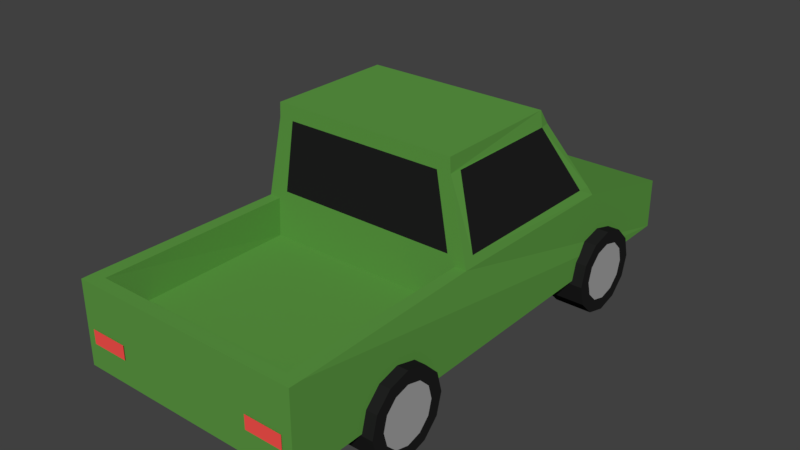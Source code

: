# Source: car.blend  (saved by Blender 2.79.0; exported with 4.5.12 LTS)
import bpy
from mathutils import Matrix  # noqa: F401  (used for matrix-valued properties, if any)

bpy.ops.wm.read_factory_settings(use_empty=True)
scene = bpy.context.scene
scene.name = 'Scene'

# ---- collections
col_collection_1 = bpy.data.collections.new('Collection 1'); scene.collection.children.link(col_collection_1)

# ---- materials (node trees are filled in below, after node groups)
mat_car_color = bpy.data.materials.new('car color')
mat_car_color.alpha_threshold = 0.0
mat_car_color.use_transparent_shadow = False
mat_car_color.diffuse_color = (0.1108, 0.3264, 0.058, 1.0)
mat_car_color.roughness = 0.5
mat_black = bpy.data.materials.new('Black')
mat_black.alpha_threshold = 0.0
mat_black.use_transparent_shadow = False
mat_black.diffuse_color = (0.01467, 0.01467, 0.01467, 1.0)
mat_black.roughness = 0.5
mat_light = bpy.data.materials.new('Light')
mat_light.alpha_threshold = 0.0
mat_light.use_transparent_shadow = False
mat_light.diffuse_color = (0.8, 0.781, 0.6079, 1.0)
mat_light.roughness = 0.5
mat_back_lights = bpy.data.materials.new('back lights')
mat_back_lights.alpha_threshold = 0.0
mat_back_lights.use_transparent_shadow = False
mat_back_lights.diffuse_color = (1.0, 0.08988, 0.07632, 1.0)
mat_back_lights.roughness = 0.5
mat_grey = bpy.data.materials.new('Grey')
mat_grey.alpha_threshold = 0.0
mat_grey.use_transparent_shadow = False
mat_grey.diffuse_color = (0.3757, 0.3757, 0.3757, 1.0)
mat_grey.roughness = 0.5

# ---- material node trees

# ---- world
world_world = bpy.data.worlds.new('World'); scene.world = world_world
world_world.color = (0.05088, 0.05088, 0.05088)
world_world.use_sun_shadow = False
world_world.sun_shadow_jitter_overblur = 0.0
world_world.cycles.sampling_method = 'MANUAL'
world_world.light_settings.ao_factor = 0.5
world_world.light_settings.distance = 1.0

# ---- meshes
me_cube = bpy.data.meshes.new('Cube')
me_cube.from_pydata([(0.4855, -1.153, 0.4114), (0.4855, -0.2381, 0.4114), (0.5457, 0.6614, 0.5933), (0.5507, 1.224, 0.2214), (0.5507, 1.224, 0.4626), (0.4389, 0.3717, 1.048), (0.4428, -0.2381, 1.047), (0.5311, -0.2381, 0.5958), (0.5507, -1.214, 0.5958), (0.5507, -1.214, 0.2056), (0.4855, -1.153, 0.5958), (0.4769, -0.2381, 0.5958), (-0.4855, -1.153, 0.4114), (-0.4855, -0.2381, 0.4114), (-0.5457, 0.6614, 0.5933), (-0.5507, 1.224, 0.2214), (-0.5507, 1.224, 0.4626), (-0.5507, -1.153, 0.5958), (-0.4389, 0.3717, 1.048), (-0.4428, -0.2381, 1.047), (0.0, -0.2381, 1.047), (-0.5311, -0.2381, 0.5958), (-0.5507, -1.214, 0.5958), (-0.5507, -1.214, 0.2056), (0.0, -1.214, 0.2056), (0.0, -1.214, 0.5958), (0.0, -1.153, 0.4114), (0.0, -0.2381, 0.4114), (0.0, -1.153, 0.5958), (-0.4855, -1.153, 0.5958), (-0.4769, -0.2381, 0.5958), (-0.5507, -1.153, 0.2056), (-0.486, -1.214, 0.2056), (-0.486, -1.214, 0.5958), (0.5507, -1.153, 0.2056), (0.5507, -1.153, 0.5958), (0.4447, 0.4163, 0.9776), (0.4464, -0.2381, 0.979), (-0.4447, 0.4163, 0.9776), (-0.4464, -0.2381, 0.979), (0.5212, -0.2381, 0.6401), (-0.5212, -0.2381, 0.6401), (0.5368, 0.6314, 0.6401), (-0.5368, 0.6314, 0.6401), (0.4624, 0.6314, 0.6401), (-0.4536, 0.6314, 0.6401), (0.392, 0.4163, 0.9776), (-0.3813, 0.4163, 0.9776), (0.5317, 0.5764, 0.6401), (0.5221, -0.1862, 0.6401), (0.4526, 0.3653, 0.9778), (0.453, -0.1862, 0.9789), (-0.4534, -0.1837, 0.9789), (-0.4522, 0.3674, 0.9777), (-0.5221, -0.1872, 0.6401), (-0.5317, 0.5761, 0.6401), (0.3815, -0.2381, 0.979), (-0.3751, -0.2381, 0.979), (0.4401, -0.2381, 0.6401), (-0.4298, -0.2381, 0.6401), (0.4984, 1.228, 0.3003), (0.2853, 1.228, 0.3003), (0.4984, 1.228, 0.3799), (0.2853, 1.228, 0.3799), (-0.4952, 1.228, 0.3003), (-0.2821, 1.228, 0.3003), (-0.4952, 1.228, 0.3799), (-0.2821, 1.228, 0.3799), (0.3279, -1.22, 0.325), (0.5068, -1.22, 0.325), (0.3279, -1.22, 0.3918), (0.5068, -1.22, 0.3918), (-0.3279, -1.22, 0.325), (-0.5068, -1.22, 0.325), (-0.3279, -1.22, 0.3918), (-0.5068, -1.22, 0.3918)], [(6, 20), (24, 9), (25, 8), (19, 20), (32, 23), (24, 32), (25, 33), (2, 7), (14, 21)], [(1, 0, 10, 11), (0, 26, 28, 10), (37, 6, 19, 39, 57, 56), (5, 18, 19, 6), (36, 5, 6, 37, 51, 50), (9, 8, 22, 23), (26, 0, 1, 27), (13, 30, 29, 12), (12, 29, 28, 26), (42, 2, 14, 43, 45, 44), (38, 53, 52, 39, 19, 18), (35, 29, 33, 8), (3, 15, 16, 4), (1, 11, 30, 13), (17, 31, 23, 22), (26, 27, 13, 12), (2, 4, 16, 14), (21, 17, 29, 30), (10, 35, 7, 11), (33, 29, 17, 22), (34, 35, 8, 9), (3, 34, 9, 23, 31, 15), (43, 55, 53, 38), (40, 37, 56, 58), (42, 36, 50, 48), (5, 36, 46, 47, 38, 18), (36, 42, 44, 46), (15, 31, 17, 21, 41, 54, 55, 43, 14, 16), (7, 40, 58, 59, 41, 21), (2, 42, 48, 49, 40, 7, 35, 34, 3, 4), (46, 44, 45, 47), (47, 45, 43, 38), (48, 50, 51, 49), (49, 51, 37, 40), (53, 55, 54, 52), (52, 54, 41, 39), (58, 56, 57, 59), (59, 57, 39, 41), (60, 61, 63, 62), (64, 66, 67, 65), (68, 69, 71, 70), (72, 74, 75, 73)])
me_cube.polygons.foreach_set('material_index', [0, 0, 0, 0, 0, 0, 0, 0, 0, 0, 0, 0, 0, 0, 0, 0, 0, 0, 0, 0, 0, 0, 0, 0, 0, 0, 0, 0, 0, 0, 1, 0, 1, 0, 1, 0, 1, 0, 2, 2, 3, 3])
me_cube.materials.append(mat_car_color)
me_cube.materials.append(mat_black)
me_cube.materials.append(mat_light)
me_cube.materials.append(mat_back_lights)
me_cube.use_remesh_preserve_volume = False
me_cube.use_remesh_preserve_attributes = False
me_cube.use_mirror_vertex_groups = False
me_cube.update()
me_cylinder_003 = bpy.data.meshes.new('Cylinder.003')
me_cylinder_003.from_pydata([(0.08312, 0.1841, 6.275e-09), (0.08312, 0.1594, -0.09204), (0.08312, 0.09204, -0.1594), (0.08312, -8.047e-09, -0.1841), (0.08312, -0.09204, -0.1594), (0.08312, -0.1594, -0.09204), (0.08312, -0.1841, -2.152e-08), (0.08312, -0.1594, 0.09204), (0.08312, -0.09204, 0.1594), (0.08312, -8.559e-08, 0.1841), (0.08312, 0.09204, 0.1594), (0.08312, 0.1594, 0.09204), (-0.1575, 0.2658, -1.122e-08), (0.08253, 0.2658, 5.556e-09), (-0.1575, 0.2302, -0.1329), (0.08253, 0.2302, -0.1329), (-0.1575, 0.1329, -0.2302), (0.08253, 0.1329, -0.2302), (-0.1575, -2.177e-08, -0.2658), (0.08253, -1.47e-09, -0.2658), (-0.1575, -0.1329, -0.2302), (0.08253, -0.1329, -0.2302), (-0.1575, -0.2302, -0.1329), (0.08253, -0.2302, -0.1329), (-0.1575, -0.2658, -5.136e-08), (0.08253, -0.2658, -3.458e-08), (-0.1575, -0.2302, 0.1329), (0.08253, -0.2302, 0.1329), (-0.1575, -0.1329, 0.2302), (0.08253, -0.1329, 0.2302), (-0.1575, -1.337e-07, 0.2658), (0.08253, -1.134e-07, 0.2658), (-0.1575, 0.1329, 0.2302), (0.08253, 0.1329, 0.2302), (-0.1575, 0.2302, 0.1329), (0.08253, 0.2302, 0.1329)], [], [(1, 0, 11, 10, 9, 8, 7, 6, 5, 4, 3, 2), (12, 13, 15, 14), (14, 15, 17, 16), (16, 17, 19, 18), (18, 19, 21, 20), (20, 21, 23, 22), (22, 23, 25, 24), (24, 25, 27, 26), (26, 27, 29, 28), (28, 29, 31, 30), (30, 31, 33, 32), (15, 13, 35, 33, 31, 29, 27, 25, 23, 21, 19, 17), (32, 33, 35, 34), (34, 35, 13, 12), (12, 14, 16, 18, 20, 22, 24, 26, 28, 30, 32, 34)])
me_cylinder_003.polygons.foreach_set('material_index', [1, 0, 0, 0, 0, 0, 0, 0, 0, 0, 0, 0, 0, 0, 0])
me_cylinder_003.materials.append(mat_black)
me_cylinder_003.materials.append(mat_grey)
me_cylinder_003.use_remesh_preserve_volume = False
me_cylinder_003.use_remesh_preserve_attributes = False
me_cylinder_003.use_mirror_vertex_groups = False
me_cylinder_003.update()
me_cylinder_001 = bpy.data.meshes.new('Cylinder.001')
me_cylinder_001.from_pydata([(0.08312, 0.1841, 6.275e-09), (0.08312, 0.1594, -0.09204), (0.08312, 0.09204, -0.1594), (0.08312, -8.047e-09, -0.1841), (0.08312, -0.09204, -0.1594), (0.08312, -0.1594, -0.09204), (0.08312, -0.1841, -2.152e-08), (0.08312, -0.1594, 0.09204), (0.08312, -0.09204, 0.1594), (0.08312, -8.559e-08, 0.1841), (0.08312, 0.09204, 0.1594), (0.08312, 0.1594, 0.09204), (-0.1575, 0.2658, -1.122e-08), (0.08253, 0.2658, 5.556e-09), (-0.1575, 0.2302, -0.1329), (0.08253, 0.2302, -0.1329), (-0.1575, 0.1329, -0.2302), (0.08253, 0.1329, -0.2302), (-0.1575, -2.177e-08, -0.2658), (0.08253, -1.47e-09, -0.2658), (-0.1575, -0.1329, -0.2302), (0.08253, -0.1329, -0.2302), (-0.1575, -0.2302, -0.1329), (0.08253, -0.2302, -0.1329), (-0.1575, -0.2658, -5.136e-08), (0.08253, -0.2658, -3.458e-08), (-0.1575, -0.2302, 0.1329), (0.08253, -0.2302, 0.1329), (-0.1575, -0.1329, 0.2302), (0.08253, -0.1329, 0.2302), (-0.1575, -1.337e-07, 0.2658), (0.08253, -1.134e-07, 0.2658), (-0.1575, 0.1329, 0.2302), (0.08253, 0.1329, 0.2302), (-0.1575, 0.2302, 0.1329), (0.08253, 0.2302, 0.1329)], [], [(1, 0, 11, 10, 9, 8, 7, 6, 5, 4, 3, 2), (12, 13, 15, 14), (14, 15, 17, 16), (16, 17, 19, 18), (18, 19, 21, 20), (20, 21, 23, 22), (22, 23, 25, 24), (24, 25, 27, 26), (26, 27, 29, 28), (28, 29, 31, 30), (30, 31, 33, 32), (15, 13, 35, 33, 31, 29, 27, 25, 23, 21, 19, 17), (32, 33, 35, 34), (34, 35, 13, 12), (12, 14, 16, 18, 20, 22, 24, 26, 28, 30, 32, 34)])
me_cylinder_001.polygons.foreach_set('material_index', [1, 0, 0, 0, 0, 0, 0, 0, 0, 0, 0, 0, 0, 0, 0])
me_cylinder_001.materials.append(mat_black)
me_cylinder_001.materials.append(mat_grey)
me_cylinder_001.use_remesh_preserve_volume = False
me_cylinder_001.use_remesh_preserve_attributes = False
me_cylinder_001.use_mirror_vertex_groups = False
me_cylinder_001.update()

# ---- objects
ob_car = bpy.data.objects.new('Car', me_cube)
ob_wheel_001 = bpy.data.objects.new('Wheel.001', me_cylinder_003)
ob_wheel = bpy.data.objects.new('Wheel', me_cylinder_001)

# ---- transforms, parenting, visibility, modifiers, constraints
ob_car.location = (0.0, 0.0, 0.0)
ob_car.lineart.crease_threshold = 0.0
ob_wheel_001.parent = ob_car
ob_wheel_001.location = (0.5405, -0.6721, 0.2007)
ob_wheel_001.scale = (0.75, 0.75, 0.75)
ob_wheel_001.lineart.crease_threshold = 0.0
_m = ob_wheel_001.modifiers.new('Mirror', 'MIRROR')
_m.mirror_object = ob_car
ob_wheel.parent = ob_car
ob_wheel.location = (0.5405, 0.7318, 0.2007)
ob_wheel.scale = (0.75, 0.75, 0.75)
ob_wheel.lineart.crease_threshold = 0.0
_m = ob_wheel.modifiers.new('Mirror', 'MIRROR')
_m.mirror_object = ob_car

# ---- collection membership
col_collection_1.objects.link(ob_car)
col_collection_1.objects.link(ob_wheel_001)
col_collection_1.objects.link(ob_wheel)

# ---- scene / render settings (as saved in the file)
scene.frame_start = 1; scene.frame_end = 250; scene.frame_set(54)
scene.render.engine = 'BLENDER_EEVEE_NEXT'
scene.render.resolution_percentage = 50
scene.render.dither_intensity = 0.0
scene.cycles.use_denoising = False
scene.cycles.samples = 128
scene.cycles.sampling_pattern = 'TABULATED_SOBOL'
scene.cycles.light_sampling_threshold = 0.0
scene.cycles.use_adaptive_sampling = False
scene.cycles.use_light_tree = False
scene.cycles.blur_glossy = 0.0
scene.cycles.sample_clamp_indirect = 0.0
scene.view_settings.view_transform = 'Standard'
bpy.context.view_layer.update()

# ---- added for rendering (the .blend has no active camera and no usable light): camera, sun
cam_auto = bpy.data.cameras.new('AutoCamera')
cam_auto.lens = 50.0
cam_auto.sensor_width = 36.0
cam_auto.clip_end = 1000.0
ob_auto_camera = bpy.data.objects.new('AutoCamera', cam_auto)
scene.collection.objects.link(ob_auto_camera)
ob_auto_camera.location = (2.70384, -3.24033, 2.68756)
ob_auto_camera.rotation_euler = (1.09748, -7.21219e-08, 0.694738)
scene.camera = ob_auto_camera
light_auto_sun = bpy.data.lights.new('AutoSun', 'SUN')
light_auto_sun.energy = 3.0
light_auto_sun.angle = 0.0523599
ob_auto_sun = bpy.data.objects.new('AutoSun', light_auto_sun)
scene.collection.objects.link(ob_auto_sun)
ob_auto_sun.rotation_euler = (0.872665, 0.174533, 0.523599)
bpy.context.view_layer.update()
